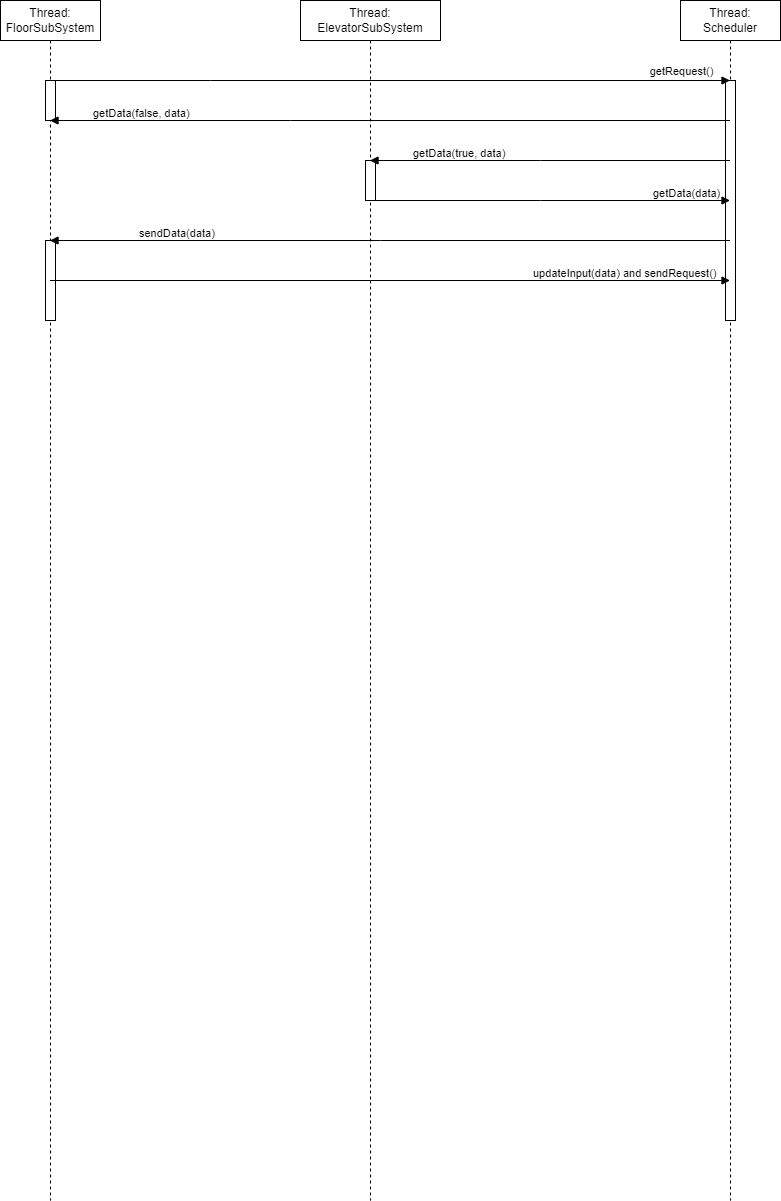

The diagram above was exported from draw.io. Its source (the exported page's mxGraphModel, read from the mxfile embedded in the PNG):
<mxGraphModel dx="1038" dy="588" grid="1" gridSize="10" guides="1" tooltips="1" connect="1" arrows="1" fold="1" page="1" pageScale="1" pageWidth="850" pageHeight="1100" math="0" shadow="0">
  <root>
    <mxCell id="0" />
    <mxCell id="1" parent="0" />
    <mxCell id="D_pBGYQOJTcKWXaF8-5c-1" value="Thread: ElevatorSubSystem" style="shape=umlLifeline;perimeter=lifelinePerimeter;whiteSpace=wrap;html=1;container=1;collapsible=0;recursiveResize=0;outlineConnect=0;" parent="1" vertex="1">
      <mxGeometry x="330" y="40" width="140" height="1200" as="geometry" />
    </mxCell>
    <mxCell id="gEOqZCJqttJjH8LyRh-0-2" value="" style="html=1;points=[];perimeter=orthogonalPerimeter;" vertex="1" parent="D_pBGYQOJTcKWXaF8-5c-1">
      <mxGeometry x="65" y="160" width="10" height="40" as="geometry" />
    </mxCell>
    <mxCell id="D_pBGYQOJTcKWXaF8-5c-2" value="Thread: Scheduler" style="shape=umlLifeline;perimeter=lifelinePerimeter;whiteSpace=wrap;html=1;container=1;collapsible=0;recursiveResize=0;outlineConnect=0;" parent="1" vertex="1">
      <mxGeometry x="710" y="40" width="100" height="1200" as="geometry" />
    </mxCell>
    <mxCell id="gEOqZCJqttJjH8LyRh-0-3" value="" style="html=1;points=[];perimeter=orthogonalPerimeter;" vertex="1" parent="D_pBGYQOJTcKWXaF8-5c-2">
      <mxGeometry x="45" y="80" width="10" height="240" as="geometry" />
    </mxCell>
    <mxCell id="D_pBGYQOJTcKWXaF8-5c-3" value="Thread: FloorSubSystem" style="shape=umlLifeline;perimeter=lifelinePerimeter;whiteSpace=wrap;html=1;container=1;collapsible=0;recursiveResize=0;outlineConnect=0;" parent="1" vertex="1">
      <mxGeometry x="30" y="40" width="100" height="1200" as="geometry" />
    </mxCell>
    <mxCell id="gEOqZCJqttJjH8LyRh-0-1" value="" style="html=1;points=[];perimeter=orthogonalPerimeter;" vertex="1" parent="D_pBGYQOJTcKWXaF8-5c-3">
      <mxGeometry x="45" y="80" width="10" height="40" as="geometry" />
    </mxCell>
    <mxCell id="gEOqZCJqttJjH8LyRh-0-9" value="" style="html=1;points=[];perimeter=orthogonalPerimeter;" vertex="1" parent="D_pBGYQOJTcKWXaF8-5c-3">
      <mxGeometry x="45" y="240" width="10" height="80" as="geometry" />
    </mxCell>
    <mxCell id="gEOqZCJqttJjH8LyRh-0-4" value="getRequest()" style="html=1;verticalAlign=bottom;endArrow=block;rounded=0;" edge="1" parent="1" source="D_pBGYQOJTcKWXaF8-5c-3" target="D_pBGYQOJTcKWXaF8-5c-2">
      <mxGeometry x="0.8544" width="80" relative="1" as="geometry">
        <mxPoint x="380" y="300" as="sourcePoint" />
        <mxPoint x="460" y="300" as="targetPoint" />
        <Array as="points">
          <mxPoint x="240" y="120" />
        </Array>
        <mxPoint x="1" as="offset" />
      </mxGeometry>
    </mxCell>
    <mxCell id="gEOqZCJqttJjH8LyRh-0-5" value="getData(false, data)" style="endArrow=block;endFill=1;html=1;edgeStyle=orthogonalEdgeStyle;align=left;verticalAlign=top;rounded=0;" edge="1" parent="1" source="D_pBGYQOJTcKWXaF8-5c-2" target="D_pBGYQOJTcKWXaF8-5c-3">
      <mxGeometry x="0.8809" y="-20" relative="1" as="geometry">
        <mxPoint x="340" y="300" as="sourcePoint" />
        <mxPoint x="500" y="300" as="targetPoint" />
        <Array as="points">
          <mxPoint x="320" y="160" />
          <mxPoint x="320" y="160" />
        </Array>
        <mxPoint x="1" as="offset" />
      </mxGeometry>
    </mxCell>
    <mxCell id="gEOqZCJqttJjH8LyRh-0-7" value="getData(true, data)" style="endArrow=block;endFill=1;html=1;edgeStyle=orthogonalEdgeStyle;align=left;verticalAlign=top;rounded=0;" edge="1" parent="1" source="D_pBGYQOJTcKWXaF8-5c-2" target="D_pBGYQOJTcKWXaF8-5c-1">
      <mxGeometry x="0.775" y="-20" relative="1" as="geometry">
        <mxPoint x="340" y="100" as="sourcePoint" />
        <mxPoint x="500" y="100" as="targetPoint" />
        <Array as="points">
          <mxPoint x="570" y="200" />
          <mxPoint x="570" y="200" />
        </Array>
        <mxPoint x="1" as="offset" />
      </mxGeometry>
    </mxCell>
    <mxCell id="gEOqZCJqttJjH8LyRh-0-12" value="sendData(data)" style="endArrow=block;endFill=1;html=1;edgeStyle=orthogonalEdgeStyle;align=left;verticalAlign=top;rounded=0;" edge="1" parent="1" source="D_pBGYQOJTcKWXaF8-5c-2" target="D_pBGYQOJTcKWXaF8-5c-3">
      <mxGeometry x="0.7469" y="-20" relative="1" as="geometry">
        <mxPoint x="210" y="350" as="sourcePoint" />
        <mxPoint x="370" y="350" as="targetPoint" />
        <Array as="points">
          <mxPoint x="410" y="280" />
          <mxPoint x="410" y="280" />
        </Array>
        <mxPoint x="1" as="offset" />
      </mxGeometry>
    </mxCell>
    <mxCell id="gEOqZCJqttJjH8LyRh-0-14" value="getData(data)" style="endArrow=block;endFill=1;html=1;edgeStyle=orthogonalEdgeStyle;align=left;verticalAlign=top;rounded=0;" edge="1" parent="1" source="D_pBGYQOJTcKWXaF8-5c-1" target="D_pBGYQOJTcKWXaF8-5c-2">
      <mxGeometry x="0.5583" y="20" relative="1" as="geometry">
        <mxPoint x="340" y="300" as="sourcePoint" />
        <mxPoint x="500" y="300" as="targetPoint" />
        <Array as="points">
          <mxPoint x="570" y="240" />
          <mxPoint x="570" y="240" />
        </Array>
        <mxPoint x="1" as="offset" />
      </mxGeometry>
    </mxCell>
    <mxCell id="gEOqZCJqttJjH8LyRh-0-16" value="updateInput(data) and sendRequest()" style="endArrow=block;endFill=1;html=1;edgeStyle=orthogonalEdgeStyle;align=left;verticalAlign=top;rounded=0;" edge="1" parent="1" source="D_pBGYQOJTcKWXaF8-5c-3" target="D_pBGYQOJTcKWXaF8-5c-2">
      <mxGeometry x="0.4132" y="20" relative="1" as="geometry">
        <mxPoint x="340" y="400" as="sourcePoint" />
        <mxPoint x="500" y="400" as="targetPoint" />
        <Array as="points">
          <mxPoint x="400" y="320" />
          <mxPoint x="400" y="320" />
        </Array>
        <mxPoint x="1" as="offset" />
      </mxGeometry>
    </mxCell>
  </root>
</mxGraphModel>